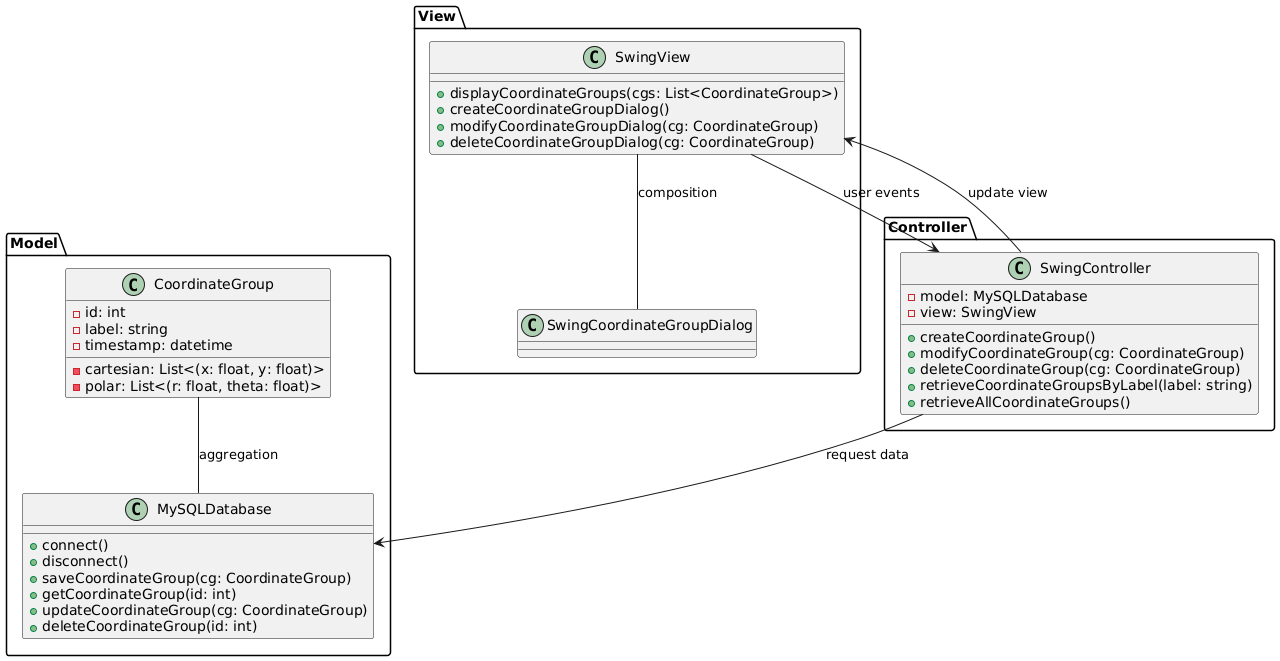

The diagram above was rendered by PlantUML. Its source (embedded in the PNG):
@startuml
package "Model" as m {

class CoordinateGroup {
    - id: int
    - cartesian: List<(x: float, y: float)>
    - polar: List<(r: float, theta: float)>
    - label: string
    - timestamp: datetime
}

class MySQLDatabase {
    + connect()
    + disconnect()
    + saveCoordinateGroup(cg: CoordinateGroup)
    + getCoordinateGroup(id: int)
    + updateCoordinateGroup(cg: CoordinateGroup)
    + deleteCoordinateGroup(id: int)
}

m.CoordinateGroup -- m.MySQLDatabase : aggregation
}
package "View" as v {

class SwingView {
    + displayCoordinateGroups(cgs: List<CoordinateGroup>)
    + createCoordinateGroupDialog()
    + modifyCoordinateGroupDialog(cg: CoordinateGroup)
    + deleteCoordinateGroupDialog(cg: CoordinateGroup)
}

v.SwingView -- v.SwingCoordinateGroupDialog : composition
}
package "Controller" as c { 

class SwingController {
    - model: MySQLDatabase
    - view: SwingView
    + createCoordinateGroup()
    + modifyCoordinateGroup(cg: CoordinateGroup)
    + deleteCoordinateGroup(cg: CoordinateGroup)
    + retrieveCoordinateGroupsByLabel(label: string)
    + retrieveAllCoordinateGroups()
}
}
c.SwingController --> m.MySQLDatabase : request data
c.SwingController --> v.SwingView : update view
v.SwingView --> c.SwingController : user events
@enduml